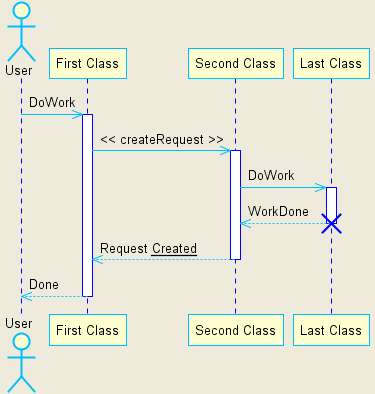

The diagram above was rendered by PlantUML. Its source (embedded in the PNG):
@startuml
skinparam backgroundColor #EEEBDC
skinparam sequenceArrowColor DeepSkyBlue
skinparam sequenceParticipantBorderColor DeepSkyBlue
skinparam sequenceActorBorderColor DeepSkyBlue
skinparam sequenceLifeLineBorderColor blue
actor User
participant "First Class" as A
participant "Second Class" as B
participant "Last Class" as C
User -> A: DoWork
activate A
A -> B: << createRequest >>
activate B
B -> C: DoWork
activate C
C --> B: WorkDone
destroy C
B --> A: Request <u>Created</u>
deactivate B
A --> User: Done
deactivate A
@enduml